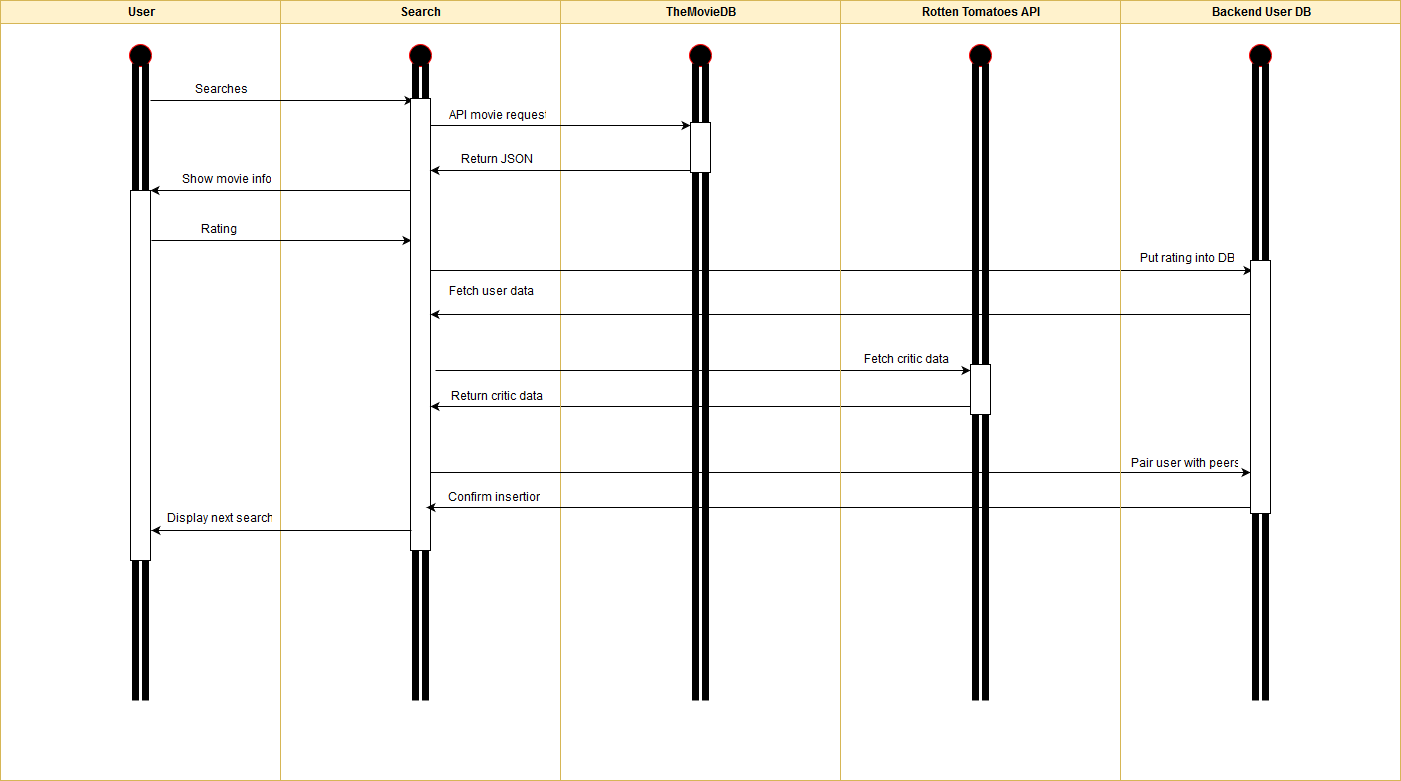

The diagram above was exported from draw.io. Its source (the exported page's mxGraphModel, read from the mxfile embedded in the PNG):
<mxGraphModel dx="1046" dy="550" grid="1" gridSize="10" guides="1" tooltips="1" connect="1" arrows="1" fold="1" page="0" pageScale="1" pageWidth="1169" pageHeight="826" background="#ffffff" math="0" shadow="0">
  <root>
    <mxCell id="0" style=";html=1;" />
    <mxCell id="1" style=";html=1;" parent="0" />
    <mxCell id="2" value="User" style="swimlane;whiteSpace=wrap;html=1;fillColor=#fff2cc;strokeColor=#d6b656;" parent="1" vertex="1">
      <mxGeometry x="20" y="20" width="280" height="780" as="geometry" />
    </mxCell>
    <mxCell id="5" value="" style="ellipse;shape=startState;fillColor=#000000;strokeColor=#ff0000;html=1;" parent="2" vertex="1">
      <mxGeometry x="125" y="40" width="30" height="30" as="geometry" />
    </mxCell>
    <mxCell id="29431c676197b4c0-46" value="Searches" style="text;html=1;strokeColor=none;fillColor=none;align=center;verticalAlign=middle;whiteSpace=wrap;" vertex="1" parent="2">
      <mxGeometry x="155" y="80" width="130" height="20" as="geometry" />
    </mxCell>
    <mxCell id="29431c676197b4c0-61" value="Rating" style="text;html=1;strokeColor=none;fillColor=none;align=center;verticalAlign=middle;whiteSpace=wrap;" vertex="1" parent="2">
      <mxGeometry x="150" y="220" width="135" height="20" as="geometry" />
    </mxCell>
    <mxCell id="368d9eb9f5a0db52-75" value="Display next search" style="text;html=1;strokeColor=none;fillColor=none;align=center;verticalAlign=middle;whiteSpace=wrap;" vertex="1" parent="2">
      <mxGeometry x="150" y="509" width="135" height="20" as="geometry" />
    </mxCell>
    <mxCell id="3" value="Search" style="swimlane;whiteSpace=wrap;html=1;shadow=0;fillColor=#fff2cc;strokeColor=#d6b656;" parent="1" vertex="1">
      <mxGeometry x="300" y="20" width="280" height="780" as="geometry" />
    </mxCell>
    <mxCell id="368d9eb9f5a0db52-54" value="" style="ellipse;shape=startState;fillColor=#000000;strokeColor=#ff0000;html=1;" vertex="1" parent="3">
      <mxGeometry x="125" y="40" width="30" height="30" as="geometry" />
    </mxCell>
    <mxCell id="368d9eb9f5a0db52-55" style="edgeStyle=none;rounded=0;html=1;exitX=0.5;exitY=1;jettySize=auto;orthogonalLoop=1;strokeWidth=7;shape=link;" edge="1" parent="3">
      <mxGeometry x="140" y="63" as="geometry">
        <mxPoint x="140" y="700" as="targetPoint" />
        <mxPoint x="140" y="63" as="sourcePoint" />
      </mxGeometry>
    </mxCell>
    <mxCell id="10fdb93e50ae36cb-45" value="API movie request" style="text;html=1;strokeColor=none;fillColor=none;align=center;verticalAlign=middle;whiteSpace=wrap;" vertex="1" parent="3">
      <mxGeometry x="151" y="106" width="130" height="20" as="geometry" />
    </mxCell>
    <mxCell id="10fdb93e50ae36cb-41" value="" style="endArrow=classic;html=1;" edge="1" parent="3">
      <mxGeometry width="50" height="50" relative="1" as="geometry">
        <mxPoint x="-130" y="100" as="sourcePoint" />
        <mxPoint x="133" y="100" as="targetPoint" />
      </mxGeometry>
    </mxCell>
    <mxCell id="29431c676197b4c0-51" value="Return JSON" style="text;html=1;strokeColor=none;fillColor=none;align=center;verticalAlign=middle;whiteSpace=wrap;" vertex="1" parent="3">
      <mxGeometry x="151" y="150" width="130" height="20" as="geometry" />
    </mxCell>
    <mxCell id="29431c676197b4c0-56" value="" style="endArrow=classic;html=1;" edge="1" parent="3">
      <mxGeometry x="-1030" y="150" width="50" height="50" as="geometry">
        <mxPoint x="130" y="190" as="sourcePoint" />
        <mxPoint x="-130" y="190" as="targetPoint" />
      </mxGeometry>
    </mxCell>
    <mxCell id="29431c676197b4c0-60" value="" style="endArrow=classic;html=1;" edge="1" parent="3">
      <mxGeometry x="-124" y="240" width="50" height="50" as="geometry">
        <mxPoint x="-129" y="240" as="sourcePoint" />
        <mxPoint x="131" y="240" as="targetPoint" />
      </mxGeometry>
    </mxCell>
    <mxCell id="29431c676197b4c0-70" value="Fetch user data" style="text;html=1;strokeColor=none;fillColor=none;align=center;verticalAlign=middle;whiteSpace=wrap;" vertex="1" parent="3">
      <mxGeometry x="145" y="282" width="130" height="20" as="geometry" />
    </mxCell>
    <mxCell id="29431c676197b4c0-76" value="Return critic data" style="text;html=1;strokeColor=none;fillColor=none;align=center;verticalAlign=middle;whiteSpace=wrap;" vertex="1" parent="3">
      <mxGeometry x="150" y="387" width="130" height="20" as="geometry" />
    </mxCell>
    <mxCell id="368d9eb9f5a0db52-65" value="" style="whiteSpace=wrap;html=1;" vertex="1" parent="3">
      <mxGeometry x="130" y="98" width="20" height="452" as="geometry" />
    </mxCell>
    <mxCell id="29431c676197b4c0-75" value="" style="endArrow=classic;html=1;" edge="1" parent="3">
      <mxGeometry x="-1315" y="346" width="50" height="50" as="geometry">
        <mxPoint x="690" y="406" as="sourcePoint" />
        <mxPoint x="150" y="406" as="targetPoint" />
      </mxGeometry>
    </mxCell>
    <mxCell id="368d9eb9f5a0db52-73" value="Confirm insertion" style="text;html=1;strokeColor=none;fillColor=none;align=center;verticalAlign=middle;whiteSpace=wrap;" vertex="1" parent="3">
      <mxGeometry x="147" y="488" width="130" height="20" as="geometry" />
    </mxCell>
    <mxCell id="368d9eb9f5a0db52-74" value="" style="endArrow=classic;html=1;" edge="1" parent="3">
      <mxGeometry x="-1329" y="470" width="50" height="50" as="geometry">
        <mxPoint x="131" y="530" as="sourcePoint" />
        <mxPoint x="-129" y="530" as="targetPoint" />
      </mxGeometry>
    </mxCell>
    <mxCell id="4" value="TheMovieDB" style="swimlane;whiteSpace=wrap;html=1;fillColor=#fff2cc;strokeColor=#d6b656;" parent="1" vertex="1">
      <mxGeometry x="580" y="20" width="280" height="780" as="geometry" />
    </mxCell>
    <mxCell id="368d9eb9f5a0db52-57" value="" style="ellipse;shape=startState;fillColor=#000000;strokeColor=#ff0000;html=1;" vertex="1" parent="4">
      <mxGeometry x="125" y="40" width="30" height="30" as="geometry" />
    </mxCell>
    <mxCell id="368d9eb9f5a0db52-58" style="edgeStyle=none;rounded=0;html=1;exitX=0.5;exitY=1;jettySize=auto;orthogonalLoop=1;strokeWidth=7;shape=link;" edge="1" parent="4">
      <mxGeometry x="-160" y="43" as="geometry">
        <mxPoint x="140" y="700" as="targetPoint" />
        <mxPoint x="140" y="63" as="sourcePoint" />
      </mxGeometry>
    </mxCell>
    <mxCell id="10fdb93e50ae36cb-44" value="" style="endArrow=classic;html=1;" edge="1" parent="4">
      <mxGeometry x="-130" y="125" width="50" height="50" as="geometry">
        <mxPoint x="-130" y="125" as="sourcePoint" />
        <mxPoint x="130" y="125" as="targetPoint" />
      </mxGeometry>
    </mxCell>
    <mxCell id="29431c676197b4c0-50" value="" style="endArrow=classic;html=1;" edge="1" parent="4">
      <mxGeometry x="-450" y="150" width="50" height="50" as="geometry">
        <mxPoint x="130" y="170" as="sourcePoint" />
        <mxPoint x="-130" y="170" as="targetPoint" />
      </mxGeometry>
    </mxCell>
    <mxCell id="29431c676197b4c0-66" value="" style="endArrow=classic;html=1;" edge="1" parent="4">
      <mxGeometry x="-430" y="250" width="50" height="50" as="geometry">
        <mxPoint x="-130" y="270" as="sourcePoint" />
        <mxPoint x="692" y="270" as="targetPoint" />
      </mxGeometry>
    </mxCell>
    <mxCell id="29431c676197b4c0-71" value="" style="endArrow=classic;html=1;" edge="1" parent="4">
      <mxGeometry x="-1005" y="330" width="50" height="50" as="geometry">
        <mxPoint x="-125" y="370" as="sourcePoint" />
        <mxPoint x="410" y="370" as="targetPoint" />
      </mxGeometry>
    </mxCell>
    <mxCell id="368d9eb9f5a0db52-64" value="" style="whiteSpace=wrap;html=1;" vertex="1" parent="4">
      <mxGeometry x="130" y="122" width="20" height="50" as="geometry" />
    </mxCell>
    <mxCell id="29431c676197b4c0-79" value="" style="endArrow=classic;html=1;" edge="1" parent="4">
      <mxGeometry x="-1590" y="412" width="50" height="50" as="geometry">
        <mxPoint x="-130" y="472" as="sourcePoint" />
        <mxPoint x="690" y="472" as="targetPoint" />
      </mxGeometry>
    </mxCell>
    <mxCell id="368d9eb9f5a0db52-41" value="Rotten Tomatoes API" style="swimlane;whiteSpace=wrap;html=1;fillColor=#fff2cc;strokeColor=#d6b656;" vertex="1" parent="1">
      <mxGeometry x="860" y="20" width="280" height="780" as="geometry" />
    </mxCell>
    <mxCell id="368d9eb9f5a0db52-59" value="" style="ellipse;shape=startState;fillColor=#000000;strokeColor=#ff0000;html=1;" vertex="1" parent="368d9eb9f5a0db52-41">
      <mxGeometry x="125" y="40" width="30" height="30" as="geometry" />
    </mxCell>
    <mxCell id="368d9eb9f5a0db52-60" style="edgeStyle=none;rounded=0;html=1;exitX=0.5;exitY=1;jettySize=auto;orthogonalLoop=1;strokeWidth=7;shape=link;" edge="1" parent="368d9eb9f5a0db52-41">
      <mxGeometry x="-740" y="23" as="geometry">
        <mxPoint x="140" y="700" as="targetPoint" />
        <mxPoint x="140" y="63" as="sourcePoint" />
      </mxGeometry>
    </mxCell>
    <mxCell id="29431c676197b4c0-72" value="Fetch critic data" style="text;html=1;strokeColor=none;fillColor=none;align=center;verticalAlign=middle;whiteSpace=wrap;" vertex="1" parent="368d9eb9f5a0db52-41">
      <mxGeometry y="350" width="130" height="20" as="geometry" />
    </mxCell>
    <mxCell id="368d9eb9f5a0db52-72" value="" style="endArrow=classic;html=1;" edge="1" parent="368d9eb9f5a0db52-41">
      <mxGeometry x="-1889" y="460" width="50" height="50" as="geometry">
        <mxPoint x="411" y="507" as="sourcePoint" />
        <mxPoint x="-414" y="507" as="targetPoint" />
      </mxGeometry>
    </mxCell>
    <mxCell id="368d9eb9f5a0db52-76" value="" style="whiteSpace=wrap;html=1;" vertex="1" parent="368d9eb9f5a0db52-41">
      <mxGeometry x="130" y="364" width="20" height="50" as="geometry" />
    </mxCell>
    <mxCell id="368d9eb9f5a0db52-53" style="edgeStyle=none;rounded=0;html=1;jettySize=auto;orthogonalLoop=1;strokeWidth=7;shape=link;" edge="1" parent="1" source="368d9eb9f5a0db52-69">
      <mxGeometry relative="1" as="geometry">
        <mxPoint x="160" y="720" as="targetPoint" />
        <mxPoint x="160" y="83" as="sourcePoint" />
      </mxGeometry>
    </mxCell>
    <mxCell id="29431c676197b4c0-53" value="Backend User DB" style="swimlane;whiteSpace=wrap;html=1;startSize=23;fillColor=#fff2cc;strokeColor=#d6b656;" vertex="1" parent="1">
      <mxGeometry x="1140" y="20" width="280" height="780" as="geometry" />
    </mxCell>
    <mxCell id="29431c676197b4c0-54" value="" style="ellipse;shape=startState;fillColor=#000000;strokeColor=#ff0000;html=1;" vertex="1" parent="29431c676197b4c0-53">
      <mxGeometry x="125" y="40" width="30" height="30" as="geometry" />
    </mxCell>
    <mxCell id="29431c676197b4c0-55" style="edgeStyle=none;rounded=0;html=1;exitX=0.5;exitY=1;jettySize=auto;orthogonalLoop=1;strokeWidth=7;shape=link;" edge="1" parent="29431c676197b4c0-53">
      <mxGeometry x="-740" y="23" as="geometry">
        <mxPoint x="140" y="700" as="targetPoint" />
        <mxPoint x="140" y="63" as="sourcePoint" />
      </mxGeometry>
    </mxCell>
    <mxCell id="29431c676197b4c0-69" value="" style="endArrow=classic;html=1;" edge="1" parent="29431c676197b4c0-53">
      <mxGeometry x="-1025" y="274" width="50" height="50" as="geometry">
        <mxPoint x="135" y="314" as="sourcePoint" />
        <mxPoint x="-690" y="314" as="targetPoint" />
      </mxGeometry>
    </mxCell>
    <mxCell id="29431c676197b4c0-67" value="Put rating into DB" style="text;html=1;strokeColor=none;fillColor=none;align=center;verticalAlign=middle;whiteSpace=wrap;" vertex="1" parent="29431c676197b4c0-53">
      <mxGeometry y="249" width="130" height="20" as="geometry" />
    </mxCell>
    <mxCell id="29431c676197b4c0-80" value="Pair user with peers" style="text;html=1;strokeColor=none;fillColor=none;align=center;verticalAlign=middle;whiteSpace=wrap;" vertex="1" parent="29431c676197b4c0-53">
      <mxGeometry x="-2" y="454" width="130" height="20" as="geometry" />
    </mxCell>
    <mxCell id="368d9eb9f5a0db52-78" value="" style="whiteSpace=wrap;html=1;" vertex="1" parent="29431c676197b4c0-53">
      <mxGeometry x="130" y="260" width="20" height="253" as="geometry" />
    </mxCell>
    <mxCell id="29431c676197b4c0-57" value="Show movie info" style="text;html=1;strokeColor=none;fillColor=none;align=center;verticalAlign=middle;whiteSpace=wrap;" vertex="1" parent="1">
      <mxGeometry x="180" y="190" width="130" height="20" as="geometry" />
    </mxCell>
    <mxCell id="368d9eb9f5a0db52-69" value="" style="whiteSpace=wrap;html=1;" vertex="1" parent="1">
      <mxGeometry x="150" y="210" width="20" height="370" as="geometry" />
    </mxCell>
    <mxCell id="368d9eb9f5a0db52-71" style="edgeStyle=none;rounded=0;html=1;jettySize=auto;orthogonalLoop=1;strokeWidth=7;shape=link;" edge="1" parent="1" target="368d9eb9f5a0db52-69">
      <mxGeometry relative="1" as="geometry">
        <mxPoint x="160" y="720" as="targetPoint" />
        <mxPoint x="160" y="83" as="sourcePoint" />
      </mxGeometry>
    </mxCell>
  </root>
</mxGraphModel>